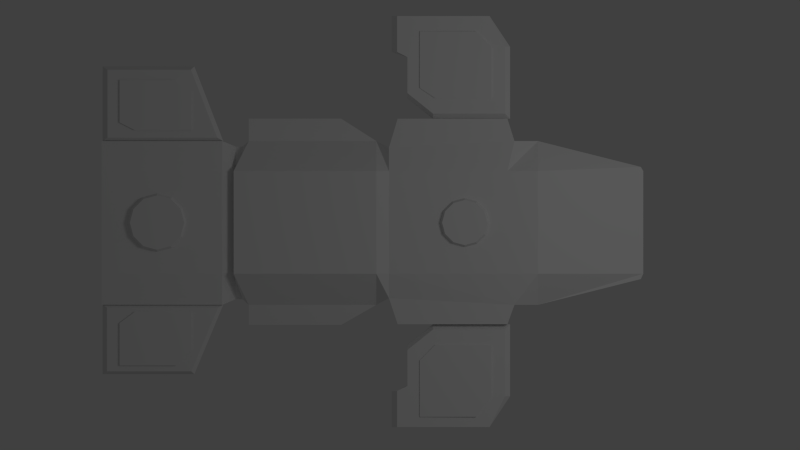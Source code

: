 # Source: ship.blend  (saved by Blender 2.58.1; exported with 4.5.12 LTS)
import bpy
from mathutils import Matrix  # noqa: F401  (used for matrix-valued properties, if any)

bpy.ops.wm.read_factory_settings(use_empty=True)
scene = bpy.context.scene
scene.name = 'Scene'

# ---- collections
col_collection_1 = bpy.data.collections.new('Collection 1'); scene.collection.children.link(col_collection_1)

# ---- materials (node trees are filled in below, after node groups)
mat_engineglow = bpy.data.materials.new('EngineGlow')
mat_engineglow.alpha_threshold = 0.0
mat_engineglow.use_transparent_shadow = False
mat_engineglow.roughness = 0.5
mat_engineglow.line_color = (0.0, 0.0, 0.0, 1.0)
mat_playership = bpy.data.materials.new('PlayerShip')
mat_playership.alpha_threshold = 0.0
mat_playership.use_transparent_shadow = False
mat_playership.roughness = 0.5
mat_playership.line_color = (0.0, 0.0, 0.0, 1.0)
mat_hatchmaterial = bpy.data.materials.new('HatchMaterial')
mat_hatchmaterial.alpha_threshold = 0.0
mat_hatchmaterial.use_transparent_shadow = False
mat_hatchmaterial.roughness = 0.5
mat_hatchmaterial.line_color = (0.0, 0.0, 0.0, 1.0)
mat_frontengines = bpy.data.materials.new('FrontEngines')
mat_frontengines.alpha_threshold = 0.0
mat_frontengines.use_transparent_shadow = False
mat_frontengines.roughness = 0.5
mat_frontengines.line_color = (0.0, 0.0, 0.0, 1.0)
mat_backengines = bpy.data.materials.new('BackEngines')
mat_backengines.alpha_threshold = 0.0
mat_backengines.use_transparent_shadow = False
mat_backengines.roughness = 0.5
mat_backengines.line_color = (0.0, 0.0, 0.0, 1.0)
mat_cockpit = bpy.data.materials.new('Cockpit')
mat_cockpit.alpha_threshold = 0.0
mat_cockpit.use_transparent_shadow = False
mat_cockpit.roughness = 0.5
mat_cockpit.line_color = (0.0, 0.0, 0.0, 1.0)
mat_backglow = bpy.data.materials.new('BackGlow')
mat_backglow.alpha_threshold = 0.0
mat_backglow.use_transparent_shadow = False
mat_backglow.roughness = 0.5
mat_backglow.line_color = (0.0, 0.0, 0.0, 1.0)

# ---- material node trees

# ---- world
world_world = bpy.data.worlds.new('World'); scene.world = world_world
world_world.color = (0.05088, 0.05088, 0.05088)
world_world.use_sun_shadow = False
world_world.sun_shadow_jitter_overblur = 0.0
world_world.cycles.sampling_method = 'MANUAL'
world_world.cycles.sample_map_resolution = 256

# ---- cameras
cam_camera = bpy.data.cameras.new('Camera')
cam_camera.type = 'ORTHO'
cam_camera.clip_end = 100.0
cam_camera.lens = 35.0
cam_camera.ortho_scale = 7.314
cam_camera.dof.focus_distance = 0.0
cam_camera.dof.aperture_fstop = 128.0

# ---- lights
light_lamp = bpy.data.lights.new('Lamp', 'POINT')
light_lamp.transmission_factor = 0.0
light_lamp.cutoff_distance = 30.0
light_lamp.energy = 100.0
light_lamp.shadow_buffer_clip_start = 1.001
light_lamp.shadow_soft_size = 1.0
light_lamp.shadow_maximum_resolution = 0.006
light_lamp.use_absolute_resolution = True
light_lamp.cycles.use_multiple_importance_sampling = False

# ---- meshes
me_playership = bpy.data.meshes.new('PlayerShip')
me_playership.from_pydata([(1.129, -1.626, 0.06412), (0.9222, -2.591, 0.06164), (0.1638, -2.591, 0.05253), (0.3707, -1.626, 0.05502), (1.121, -1.626, 0.9569), (0.9146, -2.591, 0.9544), (0.1563, -2.591, 0.9453), (0.3631, -1.626, 0.9477), (1.129, -2.315, 0.06412), (0.1638, -1.833, 0.05253), (1.121, -2.315, 0.9569), (0.1563, -1.833, 0.9453), (3.157, 0.7074, 0.08951), (3.157, -0.6715, 0.08951), (2.135, -0.6715, -0.4599), (2.135, 0.7074, -0.4599), (3.157, 0.7074, 0.5431), (3.157, -0.6715, 0.5431), (1.744, -0.6715, 1.092), (1.744, 0.7074, 1.092), (1.334, -0.6715, 1.092), (1.334, 0.7074, 1.092), (1.334, 0.7074, -0.2728), (1.334, -0.6715, -0.2728), (1.744, -1.089, 0.157), (1.428, -1.089, 0.3626), (1.428, -1.089, 0.9765), (1.744, -1.089, 0.732), (3.123, -0.7427, 0.5431), (3.123, -0.7427, 0.08951), (1.428, 1.11, 0.9765), (1.428, 1.11, 0.3626), (1.744, 1.11, 0.03593), (1.744, 1.11, 0.732), (3.123, 0.7634, 0.5431), (3.123, 0.7634, 0.08951), (-0.2569, 1.019, 0.3626), (-0.2569, 0.7074, -0.2728), (-0.2569, 1.019, 0.9765), (-0.2569, 0.7074, 1.092), (-0.2569, -0.9984, 0.9765), (-0.2569, -0.6715, 1.092), (-0.2569, -0.9984, 0.3626), (-0.2569, -0.6715, -0.2728), (-0.4258, 0.7074, 1.175), (-0.4258, -0.6715, 1.175), (-0.4258, -0.6715, -0.366), (-0.4258, 0.7074, -0.366), (-0.4258, -1.089, 0.03593), (-0.4258, -1.089, 0.732), (-0.4258, 1.11, 0.732), (-0.4258, 1.11, 0.03593), (-2.312, 1.035, 0.05631), (-2.312, 0.6598, -0.3228), (-2.312, 1.035, 0.7128), (-2.324, 0.6598, 1.036), (-2.312, -1.013, 0.7128), (-2.324, -0.6244, 1.036), (-2.312, -1.013, 0.05631), (-2.312, -0.6244, -0.3228), (-2.495, -0.6715, 1.113), (-2.495, 0.7074, 1.113), (-2.495, 0.7074, -0.366), (-2.495, -0.6715, -0.366), (-2.495, -1.089, 0.4692), (-2.495, -1.089, 1.053), (-2.495, 1.11, 1.053), (-2.495, 1.11, 0.4692), (-4.114, 0.7074, 0.3405), (-4.114, 1.11, 0.4692), (-4.114, 1.11, 1.053), (-4.114, 0.7074, 1.113), (-4.114, -1.089, 1.053), (-4.114, -0.6715, 1.113), (-4.114, -1.089, 0.4692), (-4.114, -0.6715, 0.3405), (1.334, 1.41, 0.9765), (-0.1396, 1.41, 0.9765), (-0.1396, 1.41, 0.3626), (1.334, 1.41, 0.3626), (-0.1396, -1.349, 0.3626), (1.334, -1.349, 0.3626), (-0.1396, -1.349, 0.9765), (1.334, -1.349, 0.9765), (-0.2176, -2.729, 0.1909), (-0.2164, -2.729, 0.848), (1.094, -2.729, 0.8446), (1.092, -2.729, 0.1874), (1.369, -2.315, 0.8438), (-0.2164, -2.246, 0.848), (1.368, -2.315, 0.1867), (-0.2176, -2.246, 0.1909), (-0.01079, -1.626, 0.1903), (-0.009565, -1.626, 0.8475), (1.369, -1.35, 0.8438), (1.368, -1.35, 0.1867), (0.05816, -2.729, 0.1901), (0.05938, -2.729, 0.8473), (0.3339, -1.35, 0.1894), (0.3352, -1.35, 0.8466), (1.369, -2.246, 0.8438), (-0.009565, -2.177, 0.8475), (-0.01079, -2.177, 0.1903), (1.368, -2.246, 0.1867), (1.299, -1.419, 0.1047), (1.299, -2.246, 0.1047), (1.299, -2.315, 0.1047), (-0.01094, -1.695, 0.1082), (-0.01094, -2.177, 0.1082), (-0.1488, -2.246, 0.1085), (0.3338, -1.419, 0.1073), (1.092, -2.729, 0.1053), (0.058, -2.729, 0.108), (-0.1488, -2.729, 0.1085), (0.1269, -2.246, 0.1078), (0.1269, -2.177, 0.1078), (-0.009413, -1.695, 0.9296), (-0.009413, -2.177, 0.9296), (-0.1473, -2.246, 0.93), (1.301, -1.419, 0.9262), (1.301, -2.246, 0.9262), (1.301, -2.315, 0.9262), (0.3353, -1.419, 0.9287), (1.094, -2.729, 0.9267), (0.05953, -2.729, 0.9294), (-0.1473, -2.729, 0.93), (0.1285, -2.246, 0.9292), (0.1285, -2.177, 0.9292), (0.1285, 2.237, 0.9292), (0.1285, 2.306, 0.9292), (-0.1473, 2.788, 0.93), (0.05953, 2.788, 0.9294), (1.094, 2.788, 0.9267), (0.3353, 1.478, 0.9287), (1.301, 2.375, 0.9262), (1.301, 2.306, 0.9262), (1.301, 1.478, 0.9262), (-0.1473, 2.306, 0.93), (-0.009413, 2.237, 0.9296), (-0.009413, 1.754, 0.9296), (0.1269, 2.237, 0.1078), (0.1269, 2.306, 0.1078), (-0.1488, 2.788, 0.1085), (0.058, 2.788, 0.108), (1.092, 2.788, 0.1053), (0.3338, 1.478, 0.1073), (-0.1488, 2.306, 0.1085), (-0.01094, 2.237, 0.1082), (-0.01094, 1.685, 0.1082), (1.299, 2.375, 0.1047), (1.299, 2.306, 0.1047), (1.299, 1.478, 0.1047), (1.368, 2.306, 0.1867), (-0.01079, 2.237, 0.1903), (-0.009565, 2.237, 0.8475), (1.369, 2.306, 0.8438), (0.3352, 1.41, 0.8466), (0.3339, 1.41, 0.1894), (0.05938, 2.788, 0.8473), (0.05816, 2.788, 0.1901), (1.368, 1.41, 0.1867), (1.369, 1.41, 0.8438), (-0.009566, 1.685, 0.8475), (-0.01079, 1.685, 0.1903), (-0.2176, 2.306, 0.1909), (1.368, 2.375, 0.1867), (-0.2164, 2.306, 0.848), (1.369, 2.375, 0.8438), (1.092, 2.788, 0.1874), (1.094, 2.788, 0.8446), (-0.2164, 2.788, 0.848), (-0.2176, 2.788, 0.1909), (0.1563, 1.823, 0.9453), (1.121, 2.375, 0.9569), (0.1638, 1.823, 0.05253), (1.129, 2.375, 0.06412), (0.3631, 1.685, 0.9477), (0.1563, 2.582, 0.9453), (0.9146, 2.582, 0.9544), (1.121, 1.685, 0.9569), (0.3707, 1.685, 0.05502), (0.1638, 2.582, 0.05253), (0.9222, 2.582, 0.06164), (1.129, 1.685, 0.06412), (-2.905, 1.255, 0.323), (-3.112, 1.929, 0.3224), (-3.87, 1.929, 0.3203), (-3.664, 1.255, 0.3209), (-2.907, 1.255, 1.15), (-3.114, 1.929, 1.15), (-3.872, 1.929, 1.148), (-3.665, 1.255, 1.148), (-2.905, 1.774, 0.323), (-3.87, 1.359, 0.3203), (-2.907, 1.774, 1.15), (-3.872, 1.359, 1.148), (-3.872, -1.333, 1.148), (-2.907, -1.696, 1.15), (-3.87, -1.333, 0.3203), (-2.905, -1.696, 0.323), (-3.665, -1.178, 1.148), (-3.872, -1.903, 1.148), (-3.114, -1.903, 1.15), (-2.907, -1.178, 1.15), (-3.664, -1.178, 0.3209), (-3.87, -1.903, 0.3203), (-3.112, -1.903, 0.3224), (-2.905, -1.178, 0.323), (-2.868, 2.112, 0.4351), (-4.099, 2.112, 0.4359), (-2.868, 2.112, 1.019), (-4.098, 2.112, 1.02), (-2.868, -2.018, 1.019), (-4.098, -2.018, 1.02), (-2.868, -2.018, 0.4351), (-4.099, -2.018, 0.4359), (-4.099, -1.089, 0.4359), (-4.098, -1.089, 1.02), (-4.098, 1.11, 1.02), (-4.099, 1.11, 0.4359), (-2.48, 1.11, 0.4348), (-2.48, 1.11, 1.019), (-2.48, -1.089, 1.019), (-2.48, -1.089, 0.4348), (-4.034, 1.155, 1.125), (-2.561, 1.155, 1.124), (-4.042, -1.126, 1.125), (-2.551, -1.126, 1.124), (-4.042, -1.981, 1.125), (-2.909, -1.981, 1.125), (-2.915, 2.067, 1.125), (-4.034, 2.067, 1.125), (-4.036, 1.154, 0.3473), (-2.56, 1.154, 0.3463), (-4.032, -1.133, 0.3473), (-2.565, -1.133, 0.3463), (-2.917, -1.975, 0.3465), (-4.032, -1.975, 0.3473), (-4.036, 2.068, 0.3473), (-2.914, 2.068, 0.3465), (-2.219, 0.6598, -0.3228), (-2.219, 1.035, 0.05631), (-2.219, 1.035, 0.7128), (-2.23, 0.6598, 1.036), (-2.23, -0.6244, 1.036), (-2.219, -1.013, 0.7128), (-2.219, -1.013, 0.05631), (-2.219, -0.6244, -0.3228), (-2.138, 0.7074, -0.366), (-2.138, 1.11, 0.03593), (-2.138, 1.11, 0.732), (-2.341, 0.7074, 1.175), (-2.341, -0.6715, 1.175), (-2.138, -1.089, 0.732), (-2.138, -1.089, 0.03593), (-2.138, -0.6715, -0.366), (-2.138, 1.411, 0.03593), (-2.138, 1.411, 0.6385), (-0.8982, 1.411, 0.6385), (-0.8982, 1.411, 0.03593), (-2.138, -1.358, 0.6385), (-2.138, -1.358, 0.03593), (-0.8982, -1.358, 0.03593), (-0.8982, -1.358, 0.6385), (-1.418, 0.7074, -0.366), (-1.418, 1.11, 0.03593), (-1.141, 1.11, 0.732), (-1.226, 0.7074, 1.175), (-1.226, -0.6715, 1.175), (-1.141, -1.089, 0.732), (-1.418, -1.089, 0.03593), (-1.418, -0.6715, -0.366), (-1.416, 1.411, 0.6385), (-1.416, 1.411, 0.03593), (-1.416, -1.358, 0.03593), (-1.416, -1.358, 0.6385), (-1.488, 0.7074, -0.366), (-1.488, 1.11, -0.1194), (-1.256, 1.11, 0.732), (-1.355, 0.7074, 1.175), (-1.355, -0.6715, 1.175), (-1.256, -1.089, 0.732), (-1.488, -1.089, -0.1194), (-1.488, -0.6715, -0.366), (-1.499, 1.411, 0.6385), (-1.499, 1.411, -0.1194), (-1.499, -1.358, -0.1194), (-1.499, -1.358, 0.6385), (-2.049, 0.7074, -0.366), (-2.049, 1.11, -0.1194), (-2.017, 1.11, 0.732), (-2.207, 0.7074, 1.175), (-2.207, -0.6715, 1.175), (-2.017, -1.089, 0.732), (-2.049, -1.089, -0.1194), (-2.049, -0.6715, -0.366), (-2.051, 1.411, 0.6385), (-2.051, 1.411, -0.1194), (-2.051, -1.358, -0.1194), (-2.051, -1.358, 0.6385), (0.2811, 0.7074, -0.2728), (0.2811, 1.05, 0.3626), (0.2811, -1.029, 0.3626), (0.2811, -0.6715, -0.2728), (0.2811, 1.41, 0.3626), (0.2811, -1.349, 0.3626), (0.7593, 0.3985, 0.9404), (0.9509, 0.3472, 0.9404), (1.091, 0.207, 0.9404), (1.142, 0.01537, 0.9404), (1.091, -0.1762, 0.9404), (0.9509, -0.3165, 0.9404), (0.7593, -0.3678, 0.9404), (0.5677, -0.3165, 0.9404), (0.4274, -0.1762, 0.9404), (0.3761, 0.01537, 0.9404), (0.4274, 0.207, 0.9404), (0.5677, 0.3472, 0.9404), (0.7593, 0.3179, 1.173), (0.9105, 0.2773, 1.173), (1.021, 0.1666, 1.173), (1.062, 0.01537, 1.173), (1.021, -0.1359, 1.173), (0.9105, -0.2466, 1.173), (0.7593, -0.2871, 1.173), (0.608, -0.2466, 1.173), (0.4973, -0.1359, 1.173), (0.4568, 0.01537, 1.173), (0.4973, 0.1666, 1.173), (0.608, 0.2773, 1.173), (0.7593, 0.01537, 0.9404), (0.7593, 0.01537, 1.173), (-3.369, 0.01537, 1.197), (-3.369, 0.01537, 0.9164), (-3.552, 0.3314, 1.197), (-3.685, 0.1978, 1.197), (-3.734, 0.01537, 1.197), (-3.685, -0.1671, 1.197), (-3.552, -0.3006, 1.197), (-3.369, -0.3495, 1.197), (-3.187, -0.3006, 1.197), (-3.053, -0.1671, 1.197), (-3.004, 0.01537, 1.197), (-3.053, 0.1978, 1.197), (-3.187, 0.3314, 1.197), (-3.369, 0.3803, 1.197), (-3.6, 0.4156, 0.9164), (-3.769, 0.2465, 0.9164), (-3.831, 0.01537, 0.9164), (-3.769, -0.2157, 0.9164), (-3.6, -0.3849, 0.9164), (-3.369, -0.4468, 0.9164), (-3.138, -0.3849, 0.9164), (-2.969, -0.2157, 0.9164), (-2.907, 0.01537, 0.9164), (-2.969, 0.2465, 0.9164), (-3.138, 0.4156, 0.9164), (-3.369, 0.4776, 0.9164)], [], [(1, 5, 6, 2), (4, 0, 3, 7), (0, 8, 9, 3), (8, 1, 2, 9), (7, 11, 10, 4), (11, 6, 5, 10), (8, 0, 4, 10), (10, 5, 1, 8), (6, 11, 9, 2), (11, 7, 3, 9), (12, 13, 14, 15), (16, 19, 18, 17), (12, 16, 17, 13), (18, 19, 21, 20), (15, 14, 23, 22), (23, 14, 24, 25), (18, 20, 26, 27), (17, 18, 27, 28), (13, 17, 28, 29), (14, 13, 29, 24), (24, 27, 26, 25), (29, 28, 27, 24), (15, 22, 31, 32), (21, 19, 33, 30), (19, 16, 34, 33), (16, 12, 35, 34), (12, 15, 32, 35), (33, 32, 31, 30), (34, 35, 32, 33), (21, 30, 38, 39), (26, 20, 41, 40), (20, 21, 39, 41), (41, 39, 44, 45), (37, 43, 46, 47), (43, 42, 48, 46), (42, 40, 49, 48), (40, 41, 45, 49), (39, 38, 50, 44), (38, 36, 51, 50), (36, 37, 47, 51), (57, 55, 61, 60), (53, 59, 63, 62), (59, 58, 64, 63), (58, 56, 65, 64), (56, 57, 60, 65), (55, 54, 66, 61), (54, 52, 67, 66), (52, 53, 62, 67), (67, 62, 68, 69), (61, 66, 70, 71), (65, 60, 73, 72), (63, 64, 74, 75), (62, 63, 75, 68), (60, 61, 71, 73), (68, 71, 70, 69), (73, 75, 74, 72), (75, 73, 71, 68), (38, 30, 76, 77), (36, 38, 77, 78), (30, 31, 79, 76), (40, 42, 80, 82), (26, 40, 82, 83), (25, 26, 83, 81), (89, 91, 84, 85), (90, 88, 86, 87), (86, 97, 96, 87), (97, 85, 84, 96), (94, 100, 103, 95), (100, 88, 90, 103), (92, 102, 101, 93), (102, 91, 89, 101), (99, 93, 92), (98, 99, 92), (94, 99, 98), (95, 94, 98), (95, 103, 105, 104), (103, 90, 106, 105), (102, 92, 107, 108), (91, 102, 108, 109), (98, 95, 104, 110), (92, 98, 110, 107), (87, 96, 112, 111), (96, 84, 113, 112), (90, 87, 111, 106), (84, 91, 109, 113), (105, 106, 114, 115), (104, 105, 115, 110), (115, 114, 109, 108), (110, 115, 108, 107), (114, 106, 111, 112), (109, 114, 112, 113), (93, 101, 117, 116), (101, 89, 118, 117), (100, 94, 119, 120), (88, 100, 120, 121), (94, 99, 122, 119), (99, 93, 116, 122), (97, 86, 123, 124), (85, 97, 124, 125), (86, 88, 121, 123), (89, 85, 125, 118), (117, 118, 126, 127), (116, 117, 127, 122), (127, 126, 121, 120), (122, 127, 120, 119), (126, 118, 125, 124), (121, 126, 124, 123), (134, 129, 131, 132), (129, 137, 130, 131), (133, 128, 135, 136), (128, 129, 134, 135), (139, 138, 128, 133), (138, 137, 129, 128), (166, 170, 130, 137), (169, 167, 134, 132), (170, 158, 131, 130), (158, 169, 132, 131), (156, 162, 139, 133), (161, 156, 133, 136), (167, 155, 135, 134), (155, 161, 136, 135), (154, 166, 137, 138), (162, 154, 138, 139), (146, 141, 143, 142), (141, 149, 144, 143), (145, 140, 147, 148), (140, 141, 146, 147), (151, 150, 140, 145), (150, 149, 141, 140), (171, 164, 146, 142), (165, 168, 144, 149), (159, 171, 142, 143), (168, 159, 143, 144), (163, 157, 145, 148), (157, 160, 151, 145), (164, 153, 147, 146), (153, 163, 148, 147), (152, 165, 149, 150), (160, 152, 150, 151), (160, 161, 157), (161, 156, 157), (157, 156, 163), (156, 162, 163), (153, 164, 166, 154), (163, 153, 154, 162), (155, 167, 165, 152), (161, 155, 152, 160), (158, 170, 171, 159), (169, 158, 159, 168), (165, 167, 169, 168), (166, 164, 171, 170), (172, 176, 180, 174), (177, 172, 174, 181), (173, 178, 182, 175), (175, 183, 179, 173), (172, 177, 178, 173), (176, 172, 173, 179), (175, 182, 181, 174), (183, 175, 174, 180), (179, 183, 180, 176), (182, 178, 177, 181), (185, 189, 190, 186), (188, 184, 187, 191), (184, 192, 193, 187), (192, 185, 186, 193), (191, 195, 194, 188), (195, 190, 189, 194), (192, 184, 188, 194), (194, 189, 185, 192), (190, 195, 193, 186), (195, 191, 187, 193), (196, 200, 204, 198), (201, 196, 198, 205), (197, 202, 206, 199), (199, 207, 203, 197), (196, 201, 202, 197), (200, 196, 197, 203), (199, 206, 205, 198), (207, 199, 198, 204), (203, 207, 204, 200), (206, 202, 201, 205), (210, 208, 209, 211), (221, 220, 208, 210), (219, 218, 211, 209), (214, 212, 213, 215), (223, 222, 212, 214), (217, 216, 215, 213), (221, 218, 219), (221, 219, 220), (223, 222, 217), (223, 217, 216), (218, 221, 225, 224), (222, 217, 226, 227), (217, 213, 228, 226), (213, 212, 229, 228), (212, 222, 227, 229), (221, 210, 230, 225), (210, 211, 231, 230), (211, 218, 224, 231), (227, 226, 228, 229), (224, 225, 230, 231), (220, 219, 232, 233), (216, 223, 235, 234), (223, 214, 236, 235), (214, 215, 237, 236), (215, 216, 234, 237), (219, 209, 238, 232), (209, 208, 239, 238), (208, 220, 233, 239), (234, 235, 236, 237), (233, 232, 238, 239), (64, 65, 72), (64, 72, 74), (66, 70, 69), (66, 69, 67), (81, 83, 82), (79, 76, 77), (240, 53, 52, 241), (241, 52, 54, 242), (242, 54, 55, 243), (244, 57, 56, 245), (245, 56, 58, 246), (246, 58, 59, 247), (247, 59, 53, 240), (243, 55, 57, 244), (248, 240, 241, 249), (249, 241, 242, 250), (250, 242, 243, 251), (252, 244, 245, 253), (253, 245, 246, 254), (254, 246, 247, 255), (255, 247, 240, 248), (251, 243, 244, 252), (249, 250, 257, 256), (50, 51, 259, 258), (253, 254, 261, 260), (48, 49, 263, 262), (47, 264, 265, 51), (50, 266, 267, 44), (45, 268, 269, 49), (48, 270, 271, 46), (46, 271, 264, 47), (44, 267, 268, 45), (266, 50, 258, 272), (51, 265, 273, 259), (259, 273, 272, 258), (270, 48, 262, 274), (49, 269, 275, 263), (263, 275, 274, 262), (264, 276, 277, 265), (266, 278, 279, 267), (268, 280, 281, 269), (270, 282, 283, 271), (271, 283, 276, 264), (267, 279, 280, 268), (278, 266, 272, 284), (265, 277, 285, 273), (273, 285, 284, 272), (282, 270, 274, 286), (269, 281, 287, 275), (275, 287, 286, 274), (276, 288, 289, 277), (288, 248, 249, 289), (278, 290, 291, 279), (290, 250, 251, 291), (280, 292, 293, 281), (292, 252, 253, 293), (282, 294, 295, 283), (294, 254, 255, 295), (283, 295, 288, 276), (295, 255, 248, 288), (279, 291, 292, 280), (291, 251, 252, 292), (250, 290, 296, 257), (290, 278, 284, 296), (277, 289, 297, 285), (289, 249, 256, 297), (285, 297, 296, 284), (297, 256, 257, 296), (254, 294, 298, 261), (294, 282, 286, 298), (281, 293, 299, 287), (293, 253, 260, 299), (287, 299, 298, 286), (299, 260, 261, 298), (22, 300, 301, 31), (300, 37, 36, 301), (25, 302, 303, 23), (302, 42, 43, 303), (23, 303, 300, 22), (303, 43, 37, 300), (31, 301, 304, 79), (301, 36, 78, 304), (42, 302, 305, 80), (302, 25, 81, 305), (80, 305, 82), (305, 81, 82), (78, 304, 77), (304, 79, 77), (330, 306, 307), (331, 319, 318), (330, 307, 308), (331, 320, 319), (330, 308, 309), (331, 321, 320), (330, 309, 310), (331, 322, 321), (330, 310, 311), (331, 323, 322), (330, 311, 312), (331, 324, 323), (330, 312, 313), (331, 325, 324), (330, 313, 314), (331, 326, 325), (330, 314, 315), (331, 327, 326), (330, 315, 316), (331, 328, 327), (330, 316, 317), (331, 329, 328), (330, 317, 306), (331, 318, 329), (306, 318, 319, 307), (307, 319, 320, 308), (308, 320, 321, 309), (309, 321, 322, 310), (310, 322, 323, 311), (311, 323, 324, 312), (312, 324, 325, 313), (313, 325, 326, 314), (314, 326, 327, 315), (315, 327, 328, 316), (316, 328, 329, 317), (317, 329, 318, 306), (346, 334, 345, 357), (347, 335, 334, 346), (348, 336, 335, 347), (349, 337, 336, 348), (350, 338, 337, 349), (351, 339, 338, 350), (352, 340, 339, 351), (353, 341, 340, 352), (354, 342, 341, 353), (355, 343, 342, 354), (356, 344, 343, 355), (357, 345, 344, 356), (332, 345, 334), (333, 346, 357), (332, 334, 335), (333, 347, 346), (332, 335, 336), (333, 348, 347), (332, 336, 337), (333, 349, 348), (332, 337, 338), (333, 350, 349), (332, 338, 339), (333, 351, 350), (332, 339, 340), (333, 352, 351), (332, 340, 341), (333, 353, 352), (332, 341, 342), (333, 354, 353), (332, 342, 343), (333, 355, 354), (332, 343, 344), (333, 356, 355), (332, 344, 345), (333, 357, 356)])
me_playership.polygons.foreach_set('material_index', [0, 0, 0, 0, 0, 0, 0, 0, 0, 0, 1, 5, 1, 1, 1, 1, 1, 5, 1, 1, 1, 1, 1, 1, 5, 1, 1, 1, 1, 1, 1, 1, 1, 1, 1, 1, 1, 1, 1, 1, 1, 1, 1, 1, 1, 1, 1, 1, 1, 1, 1, 1, 1, 1, 1, 1, 1, 1, 1, 1, 1, 1, 1, 3, 3, 3, 3, 3, 3, 3, 3, 3, 3, 3, 3, 3, 3, 3, 3, 3, 3, 3, 3, 3, 3, 3, 3, 3, 3, 3, 3, 3, 3, 3, 3, 3, 3, 3, 3, 3, 3, 3, 3, 3, 3, 3, 3, 3, 3, 3, 3, 3, 3, 3, 3, 3, 3, 3, 3, 3, 3, 3, 3, 3, 3, 3, 3, 3, 3, 3, 3, 3, 3, 3, 3, 3, 3, 3, 3, 3, 3, 3, 3, 3, 3, 3, 3, 3, 3, 3, 3, 0, 0, 0, 0, 0, 0, 0, 0, 0, 0, 6, 6, 6, 6, 6, 6, 6, 6, 6, 6, 6, 6, 6, 6, 6, 6, 6, 6, 6, 6, 4, 4, 4, 4, 4, 4, 4, 4, 4, 4, 4, 4, 4, 4, 4, 4, 4, 4, 4, 4, 4, 4, 4, 4, 4, 4, 4, 4, 4, 4, 1, 1, 1, 1, 1, 1, 1, 1, 1, 1, 1, 1, 1, 1, 1, 1, 1, 1, 1, 1, 1, 1, 1, 1, 1, 1, 1, 1, 1, 1, 1, 1, 1, 1, 1, 1, 1, 1, 1, 1, 1, 1, 1, 1, 1, 1, 1, 1, 1, 1, 1, 1, 1, 1, 1, 1, 1, 1, 1, 1, 1, 1, 1, 1, 1, 1, 1, 1, 1, 1, 1, 1, 1, 1, 1, 1, 1, 1, 1, 1, 1, 1, 1, 1, 1, 1, 1, 1, 2, 2, 2, 2, 2, 2, 2, 2, 2, 2, 2, 2, 2, 2, 2, 2, 2, 2, 2, 2, 2, 2, 2, 2, 2, 2, 2, 2, 2, 2, 2, 2, 2, 2, 2, 2, 2, 2, 2, 2, 2, 2, 2, 2, 2, 2, 2, 2, 2, 2, 2, 2, 2, 2, 2, 2, 2, 2, 2, 2, 2, 2, 2, 2, 2, 2, 2, 2, 2, 2, 2, 2])
me_playership.materials.append(mat_engineglow)
me_playership.materials.append(mat_playership)
me_playership.materials.append(mat_hatchmaterial)
me_playership.materials.append(mat_frontengines)
me_playership.materials.append(mat_backengines)
me_playership.materials.append(mat_cockpit)
me_playership.materials.append(mat_backglow)
me_playership.use_remesh_preserve_volume = False
me_playership.use_remesh_preserve_attributes = False
me_playership.use_mirror_vertex_groups = False
me_playership.update()

# ---- objects
ob_playership = bpy.data.objects.new('PlayerShip', me_playership)
ob_lamp = bpy.data.objects.new('Lamp', light_lamp)
ob_camera = bpy.data.objects.new('Camera', cam_camera)

# ---- transforms, parenting, visibility, modifiers, constraints
ob_playership.location = (0.0, 0.0, 0.0)
ob_playership.scale = (0.6812, 0.6812, 0.5717)
ob_playership.lineart.crease_threshold = 0.0
ob_lamp.location = (4.076, 1.005, 5.904)
ob_lamp.rotation_euler = (0.6503, 0.05522, 1.866)
ob_lamp.lock_rotations_4d = False
ob_lamp.empty_display_type = 'ARROWS'
ob_lamp.color = (0.0, 0.0, 0.0, 0.0)
ob_lamp.lineart.crease_threshold = 0.0
ob_camera.location = (-0.07371, -0.01154, 8.462)
ob_camera.lock_rotations_4d = False
ob_camera.empty_display_type = 'ARROWS'
ob_camera.color = (0.0, 0.0, 0.0, 0.0)
ob_camera.display_type = 'WIRE'
ob_camera.lineart.crease_threshold = 0.0

# ---- collection membership
col_collection_1.objects.link(ob_playership)
col_collection_1.objects.link(ob_lamp)
col_collection_1.objects.link(ob_camera)

# ---- scene / render settings (as saved in the file)
scene.camera = ob_camera
scene.frame_start = 1; scene.frame_end = 250; scene.frame_set(1)
scene.render.engine = 'BLENDER_EEVEE_NEXT'
scene.render.image_settings.compression = 90
scene.render.resolution_percentage = 50
scene.render.dither_intensity = 0.0
scene.render.bake_margin = 2
scene.render.bake_bias = 0.0
scene.cycles.use_denoising = False
scene.cycles.samples = 10
scene.cycles.sampling_pattern = 'TABULATED_SOBOL'
scene.cycles.light_sampling_threshold = 0.0
scene.cycles.use_adaptive_sampling = False
scene.cycles.use_light_tree = False
scene.cycles.blur_glossy = 0.0
scene.cycles.volume_bounces = 1
scene.cycles.pixel_filter_type = 'GAUSSIAN'
scene.cycles.sample_clamp_indirect = 0.0
scene.view_settings.view_transform = 'Standard'
bpy.context.view_layer.update()
